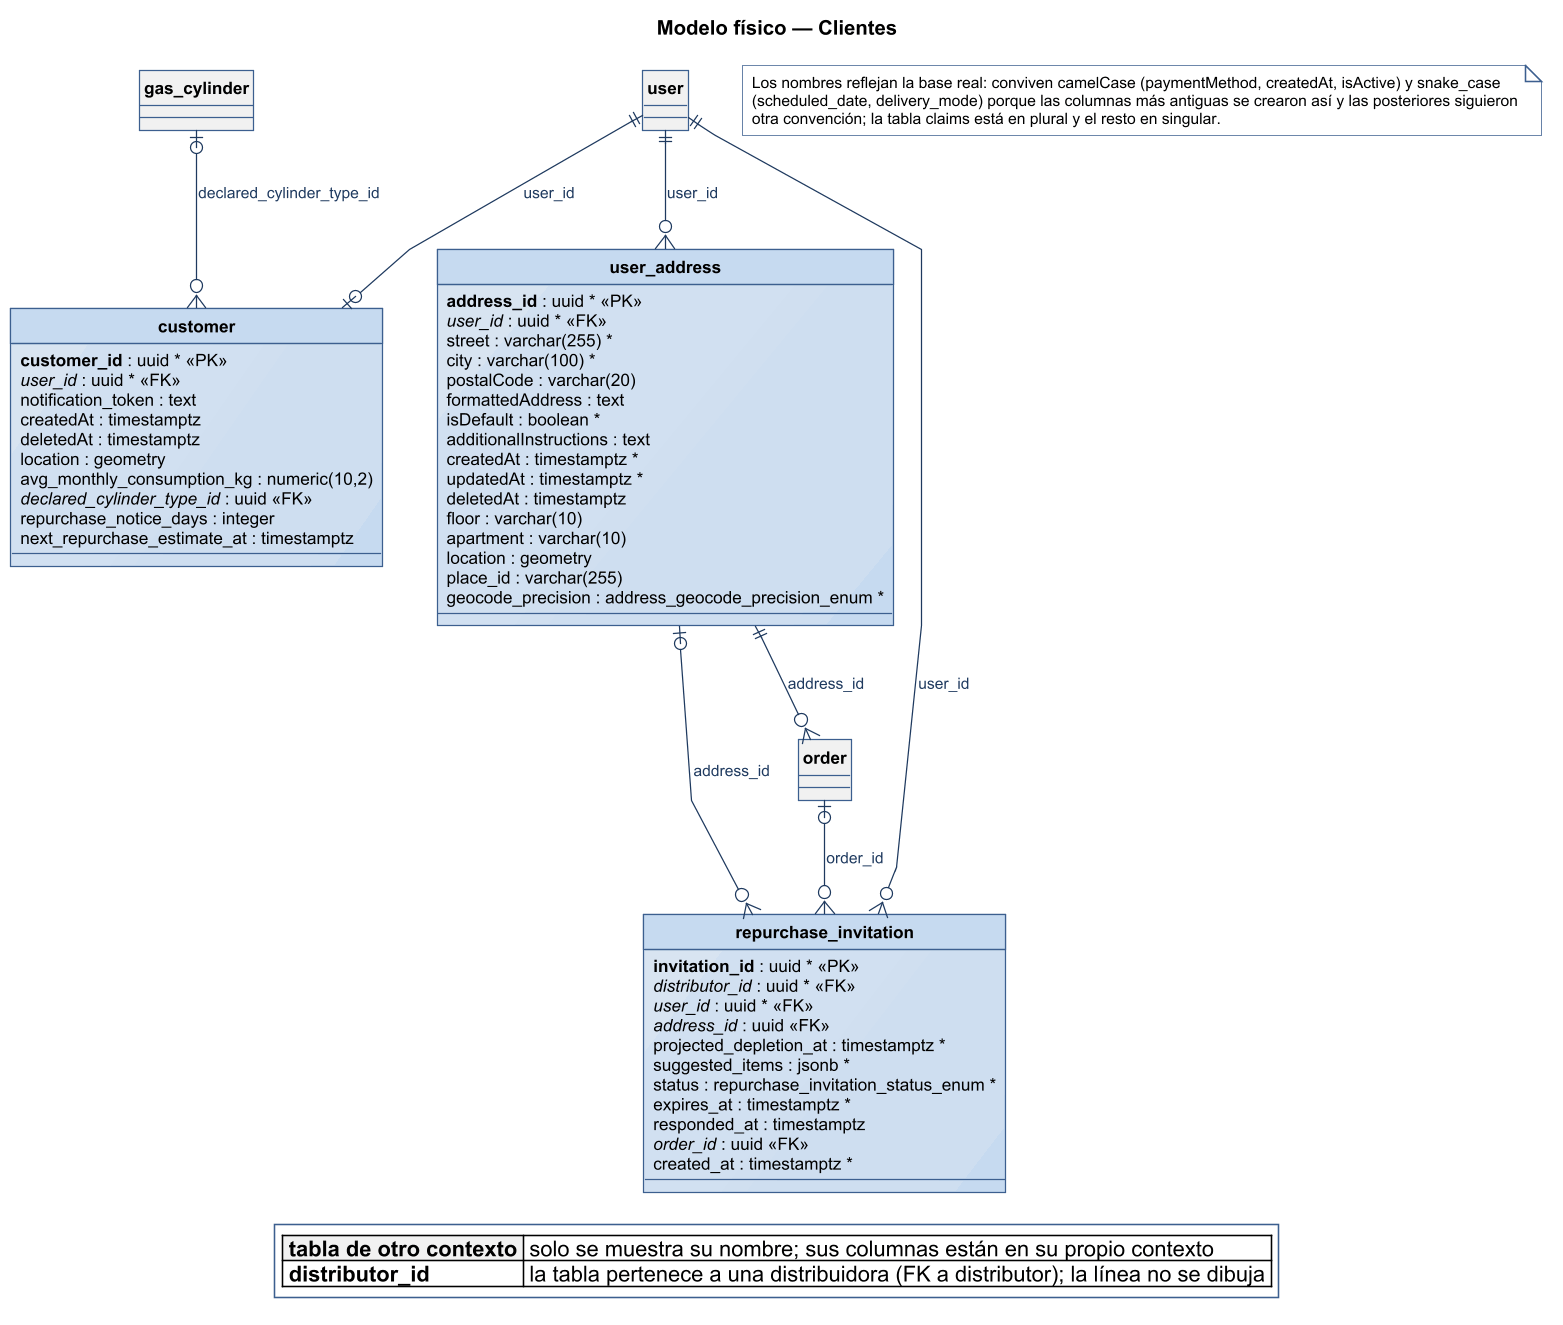

The diagram above was rendered by PlantUML. Its source (embedded in the PNG):
@startuml
title Modelo físico — Clientes
!include ../../estilo-vp.iuml
skinparam entity<<ajena>> {
  BackgroundColor #F1F1F1
  BorderColor #8A97A3
  FontColor #55616C
}
skinparam class<<propuesto>> {
  BorderColor #1F5E8C
  BackgroundColor #FFF6D9
}
skinparam entity<<propuesto>> {
  BorderColor #1F5E8C
  BackgroundColor #FFF6D9
}

hide circle
skinparam linetype polyline

entity "customer" as e_customer {
  {field} **customer_id** : uuid * <<PK>>
  {field} //user_id// : uuid * <<FK>>
  {field} notification_token : text
  {field} createdAt : timestamptz
  {field} deletedAt : timestamptz
  {field} location : geometry
  {field} avg_monthly_consumption_kg : numeric(10,2)
  {field} //declared_cylinder_type_id// : uuid <<FK>>
  {field} repurchase_notice_days : integer
  {field} next_repurchase_estimate_at : timestamptz
}
entity "user_address" as e_user_address {
  {field} **address_id** : uuid * <<PK>>
  {field} //user_id// : uuid * <<FK>>
  {field} street : varchar(255) *
  {field} city : varchar(100) *
  {field} postalCode : varchar(20)
  {field} formattedAddress : text
  {field} isDefault : boolean *
  {field} additionalInstructions : text
  {field} createdAt : timestamptz *
  {field} updatedAt : timestamptz *
  {field} deletedAt : timestamptz
  {field} floor : varchar(10)
  {field} apartment : varchar(10)
  {field} location : geometry
  {field} place_id : varchar(255)
  {field} geocode_precision : address_geocode_precision_enum *
}
entity "repurchase_invitation" as e_repurchase_invitation {
  {field} **invitation_id** : uuid * <<PK>>
  {field} //distributor_id// : uuid * <<FK>>
  {field} //user_id// : uuid * <<FK>>
  {field} //address_id// : uuid <<FK>>
  {field} projected_depletion_at : timestamptz *
  {field} suggested_items : jsonb *
  {field} status : repurchase_invitation_status_enum *
  {field} expires_at : timestamptz *
  {field} responded_at : timestamptz
  {field} //order_id// : uuid <<FK>>
  {field} created_at : timestamptz *
}
entity "gas_cylinder" as e_gas_cylinder #F1F1F1 {
}
entity "user" as e_user #F1F1F1 {
}
entity "order" as e_order #F1F1F1 {
}

e_gas_cylinder |o--o{ e_customer : declared_cylinder_type_id
e_user ||--o| e_customer : user_id
e_user ||--o{ e_user_address : user_id
e_user_address |o--o{ e_repurchase_invitation : address_id
e_order |o--o{ e_repurchase_invitation : order_id
e_user ||--o{ e_repurchase_invitation : user_id
e_user_address ||--o{ e_order : address_id

legend bottom
|<#F1F1F1> **tabla de otro contexto** | solo se muestra su nombre; sus columnas están en su propio contexto |
|<#FFFFFF> **distributor_id** | la tabla pertenece a una distribuidora (FK a distributor); la línea no se dibuja |
endlegend
note as N
  Los nombres reflejan la base real: conviven camelCase (paymentMethod, createdAt, isActive) y snake_case
  (scheduled_date, delivery_mode) porque las columnas más antiguas se crearon así y las posteriores siguieron
  otra convención; la tabla claims está en plural y el resto en singular.
end note
@enduml